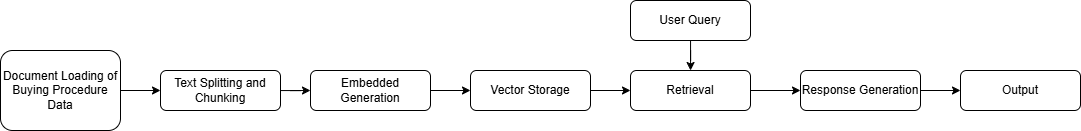

The diagram above was exported from draw.io. Its source (the exported page's mxGraphModel, read from the mxfile embedded in the PNG):
<mxGraphModel dx="1761" dy="485" grid="1" gridSize="10" guides="1" tooltips="1" connect="1" arrows="1" fold="1" page="1" pageScale="1" pageWidth="827" pageHeight="1169" math="0" shadow="0">
  <root>
    <mxCell id="WIyWlLk6GJQsqaUBKTNV-0" />
    <mxCell id="WIyWlLk6GJQsqaUBKTNV-1" parent="WIyWlLk6GJQsqaUBKTNV-0" />
    <mxCell id="z4X91DGvOTzslWFVQPcw-4" style="edgeStyle=orthogonalEdgeStyle;rounded=0;orthogonalLoop=1;jettySize=auto;html=1;entryX=0;entryY=0.5;entryDx=0;entryDy=0;" edge="1" parent="WIyWlLk6GJQsqaUBKTNV-1" source="WIyWlLk6GJQsqaUBKTNV-3" target="WIyWlLk6GJQsqaUBKTNV-7">
      <mxGeometry relative="1" as="geometry" />
    </mxCell>
    <mxCell id="WIyWlLk6GJQsqaUBKTNV-3" value="Text Splitting and Chunking" style="rounded=1;whiteSpace=wrap;html=1;fontSize=12;glass=0;strokeWidth=1;shadow=0;" parent="WIyWlLk6GJQsqaUBKTNV-1" vertex="1">
      <mxGeometry x="50" y="120" width="120" height="40" as="geometry" />
    </mxCell>
    <mxCell id="z4X91DGvOTzslWFVQPcw-5" style="edgeStyle=orthogonalEdgeStyle;rounded=0;orthogonalLoop=1;jettySize=auto;html=1;entryX=0;entryY=0.5;entryDx=0;entryDy=0;" edge="1" parent="WIyWlLk6GJQsqaUBKTNV-1" source="WIyWlLk6GJQsqaUBKTNV-7" target="z4X91DGvOTzslWFVQPcw-1">
      <mxGeometry relative="1" as="geometry" />
    </mxCell>
    <mxCell id="WIyWlLk6GJQsqaUBKTNV-7" value="Embedded Generation" style="rounded=1;whiteSpace=wrap;html=1;fontSize=12;glass=0;strokeWidth=1;shadow=0;" parent="WIyWlLk6GJQsqaUBKTNV-1" vertex="1">
      <mxGeometry x="200" y="120" width="120" height="40" as="geometry" />
    </mxCell>
    <mxCell id="z4X91DGvOTzslWFVQPcw-7" style="edgeStyle=orthogonalEdgeStyle;rounded=0;orthogonalLoop=1;jettySize=auto;html=1;entryX=0;entryY=0.5;entryDx=0;entryDy=0;" edge="1" parent="WIyWlLk6GJQsqaUBKTNV-1" source="z4X91DGvOTzslWFVQPcw-1" target="z4X91DGvOTzslWFVQPcw-6">
      <mxGeometry relative="1" as="geometry" />
    </mxCell>
    <mxCell id="z4X91DGvOTzslWFVQPcw-1" value="Vector Storage" style="rounded=1;whiteSpace=wrap;html=1;fontSize=12;glass=0;strokeWidth=1;shadow=0;" vertex="1" parent="WIyWlLk6GJQsqaUBKTNV-1">
      <mxGeometry x="360" y="120" width="120" height="40" as="geometry" />
    </mxCell>
    <mxCell id="z4X91DGvOTzslWFVQPcw-11" style="edgeStyle=orthogonalEdgeStyle;rounded=0;orthogonalLoop=1;jettySize=auto;html=1;entryX=0;entryY=0.5;entryDx=0;entryDy=0;" edge="1" parent="WIyWlLk6GJQsqaUBKTNV-1" source="z4X91DGvOTzslWFVQPcw-6" target="z4X91DGvOTzslWFVQPcw-10">
      <mxGeometry relative="1" as="geometry" />
    </mxCell>
    <mxCell id="z4X91DGvOTzslWFVQPcw-6" value="Retrieval" style="rounded=1;whiteSpace=wrap;html=1;fontSize=12;glass=0;strokeWidth=1;shadow=0;" vertex="1" parent="WIyWlLk6GJQsqaUBKTNV-1">
      <mxGeometry x="520" y="120" width="120" height="40" as="geometry" />
    </mxCell>
    <mxCell id="z4X91DGvOTzslWFVQPcw-9" style="edgeStyle=orthogonalEdgeStyle;rounded=0;orthogonalLoop=1;jettySize=auto;html=1;" edge="1" parent="WIyWlLk6GJQsqaUBKTNV-1" source="z4X91DGvOTzslWFVQPcw-8" target="z4X91DGvOTzslWFVQPcw-6">
      <mxGeometry relative="1" as="geometry" />
    </mxCell>
    <mxCell id="z4X91DGvOTzslWFVQPcw-8" value="User Query" style="rounded=1;whiteSpace=wrap;html=1;fontSize=12;glass=0;strokeWidth=1;shadow=0;" vertex="1" parent="WIyWlLk6GJQsqaUBKTNV-1">
      <mxGeometry x="520" y="50" width="120" height="40" as="geometry" />
    </mxCell>
    <mxCell id="z4X91DGvOTzslWFVQPcw-13" style="edgeStyle=orthogonalEdgeStyle;rounded=0;orthogonalLoop=1;jettySize=auto;html=1;exitX=1;exitY=0.5;exitDx=0;exitDy=0;" edge="1" parent="WIyWlLk6GJQsqaUBKTNV-1" source="z4X91DGvOTzslWFVQPcw-10" target="z4X91DGvOTzslWFVQPcw-12">
      <mxGeometry relative="1" as="geometry" />
    </mxCell>
    <mxCell id="z4X91DGvOTzslWFVQPcw-10" value="Response Generation" style="rounded=1;whiteSpace=wrap;html=1;fontSize=12;glass=0;strokeWidth=1;shadow=0;" vertex="1" parent="WIyWlLk6GJQsqaUBKTNV-1">
      <mxGeometry x="690" y="120" width="120" height="40" as="geometry" />
    </mxCell>
    <mxCell id="z4X91DGvOTzslWFVQPcw-12" value="Output" style="rounded=1;whiteSpace=wrap;html=1;fontSize=12;glass=0;strokeWidth=1;shadow=0;" vertex="1" parent="WIyWlLk6GJQsqaUBKTNV-1">
      <mxGeometry x="850" y="120" width="120" height="40" as="geometry" />
    </mxCell>
    <mxCell id="z4X91DGvOTzslWFVQPcw-15" value="" style="edgeStyle=orthogonalEdgeStyle;rounded=0;orthogonalLoop=1;jettySize=auto;html=1;" edge="1" parent="WIyWlLk6GJQsqaUBKTNV-1" source="z4X91DGvOTzslWFVQPcw-14" target="WIyWlLk6GJQsqaUBKTNV-3">
      <mxGeometry relative="1" as="geometry" />
    </mxCell>
    <mxCell id="z4X91DGvOTzslWFVQPcw-14" value="Document L&lt;span style=&quot;background-color: initial;&quot;&gt;oading of Buying Procedure Data&lt;/span&gt;" style="rounded=1;whiteSpace=wrap;html=1;fontSize=12;glass=0;strokeWidth=1;shadow=0;" vertex="1" parent="WIyWlLk6GJQsqaUBKTNV-1">
      <mxGeometry x="-110" y="100" width="120" height="80" as="geometry" />
    </mxCell>
  </root>
</mxGraphModel>